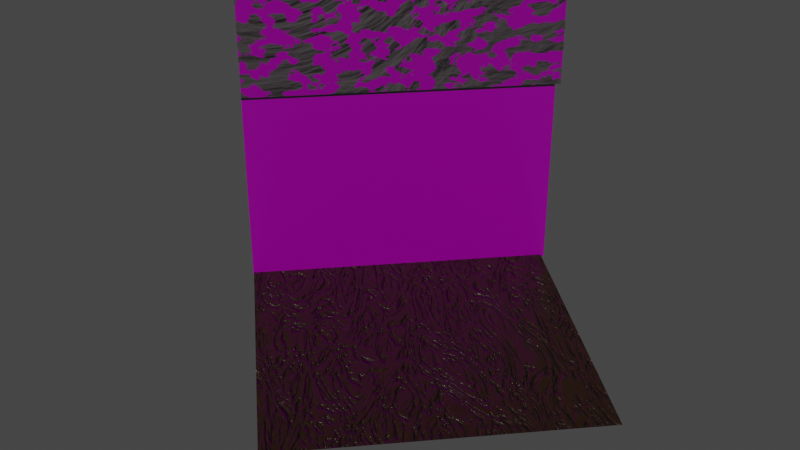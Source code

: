 # Source: iana_i_b_oto.blend  (saved by Blender 2.90.8; exported with 4.5.12 LTS)
import bpy
from mathutils import Matrix  # noqa: F401  (used for matrix-valued properties, if any)

bpy.ops.wm.read_factory_settings(use_empty=True)
scene = bpy.context.scene
scene.name = 'Scene'

# ---- collections
col_collection = bpy.data.collections.new('Collection'); scene.collection.children.link(col_collection)

# ---- images (referenced by path relative to the original .blend; pixels are not part of the script)
import os
ASSET_DIR = os.environ.get("B2B_ASSET_DIR", "")  # directory of the original .blend (textures are referenced by path, not embedded)
HERE = os.path.dirname(os.path.abspath(__file__))  # packed textures are extracted next to this script under _unpacked/

def load_image(name, relpath, width, height, colorspace="sRGB"):
    """Load a texture the original file referenced (path relative to the .blend, or extracted next to this script)."""
    p = next((c for c in (os.path.join(HERE, relpath), os.path.join(ASSET_DIR, relpath)) if relpath and os.path.exists(c)), "")
    if p:
        img = bpy.data.images.load(p, check_existing=True)
        img.name = name
    else:  # same state as the original file: an image datablock whose file is absent (Cycles renders it pink)
        img = bpy.data.images.new(name, width, height)
        img.source = "FILE"
        img.filepath = "//" + (relpath or name)
    img.colorspace_settings.name = colorspace
    return img
img_concrete_blocks_004_basecolor_jpg = load_image('Concrete_Blocks_004_basecolor.jpg', 'Concrete_Blocks_004_basecolor.jpg', 1024, 1024, 'sRGB')
img_concrete_blocks_004_normal_jpg = load_image('Concrete_Blocks_004_normal.jpg', 'Concrete_Blocks_004_normal.jpg', 1024, 1024, 'sRGB')
img_concrete_blocks_004_roughness_jpg = load_image('Concrete_Blocks_004_roughness.jpg', 'Concrete_Blocks_004_roughness.jpg', 1024, 1024, 'sRGB')
img_arroway_de_bricks_13_d100_jpg = load_image('arroway.de_bricks+13_d100.jpg', 'arroway.de_bricks+13_d100.jpg', 1024, 1024, 'sRGB')
img_arroway_de_bricks_13_b010_jpg = load_image('arroway.de_bricks+13_b010.jpg', 'arroway.de_bricks+13_b010.jpg', 1024, 1024, 'sRGB')
img_arroway_de_bricks_13_s025_g010_jpg = load_image('arroway.de_bricks+13_s025+g010.jpg', 'arroway.de_bricks+13_s025+g010.jpg', 1024, 1024, 'sRGB')

# ---- materials (node trees are filled in below, after node groups)
mat_b_oto = bpy.data.materials.new('Błoto')
mat_b_oto.use_transparent_shadow = False
mat_kamienie = bpy.data.materials.new('Kamienie')
mat_kamienie.alpha_threshold = 0.0
mat_kamienie.use_transparent_shadow = False
mat_kamienie.line_color = (0.0, 0.0, 0.0, 1.0)
mat_material = bpy.data.materials.new('Material')
mat_material.use_transparent_shadow = False

# ---- material node trees
mat_b_oto.use_nodes = True; mat_b_oto.node_tree.nodes.clear()
_N = mat_b_oto.node_tree.nodes; _L = mat_b_oto.node_tree.links
n0 = _N.new('ShaderNodeOutputMaterial'); n0.name = 'Material Output'; n0.location = (787, -270)
n1 = _N.new('ShaderNodeBsdfPrincipled'); n1.name = 'Principled BSDF'; n1.location = (85, 267)
n1.distribution = 'GGX'
n1.subsurface_method = 'BURLEY'
n1.inputs[0].default_value = (0.05415, 0.02324, 0.009267, 1.0)
n1.inputs[3].default_value = 1.45
n1.inputs[27].default_value = (0.0, 0.0, 0.0, 1.0)
n1.inputs[28].default_value = 1.0
n2 = _N.new('ShaderNodeMapping'); n2.name = 'Mapping'; n2.location = (-879, -87)
n2.width = 240
n2.inputs[1].default_value = (18.8, 21.1, 19.0)
n2.inputs[2].default_value = (0.07156, -0.03316, -0.08203)
n2.inputs[3].default_value = (5.9, 2.3, 3.5)
n3 = _N.new('ShaderNodeTexCoord'); n3.name = 'Texture Coordinate'; n3.location = (-1096, -139)
n4 = _N.new('ShaderNodeTexNoise'); n4.name = 'Noise Texture'; n4.location = (-605, -174)
n4.inputs[2].default_value = 1.4
n4.inputs[3].default_value = 6.9
n4.inputs[8].default_value = 7.1
n5 = _N.new('ShaderNodeValToRGB'); n5.name = 'ColorRamp'; n5.location = (-455, -112)
while len(n5.color_ramp.elements) > 1: n5.color_ramp.elements.remove(n5.color_ramp.elements[-1])
n5.color_ramp.elements[0].position = 0.1; n5.color_ramp.elements[0].color = (0.0, 0.0, 0.0, 1.0)
_e = n5.color_ramp.elements.new(0.5409); _e.color = (1.0, 1.0, 1.0, 1.0)
n6 = _N.new('ShaderNodeTexImage'); n6.name = 'Image Texture'; n6.location = (-724, 285)
n6.image = img_concrete_blocks_004_basecolor_jpg
n7 = _N.new('ShaderNodeInvert'); n7.name = 'Invert'; n7.location = (-135, -21)
n7.inputs[0].default_value = 0.9167
n8 = _N.new('ShaderNodeBump'); n8.name = 'Bump'; n8.location = (-144, -181)
n8.inputs[1].default_value = 1.0
n8.inputs[2].default_value = 1.0
_L.new(n3.outputs[2], n2.inputs[0])
_L.new(n2.outputs[0], n4.inputs[0])
_L.new(n4.outputs[0], n5.inputs[0])
_L.new(n1.outputs[0], n0.inputs[0])
_L.new(n5.outputs[0], n8.inputs[3])
_L.new(n8.outputs[0], n1.inputs[5])
_L.new(n5.outputs[0], n7.inputs[1])
_L.new(n7.outputs[0], n1.inputs[2])
n0.is_active_output = True
mat_kamienie.use_nodes = True; mat_kamienie.node_tree.nodes.clear()
_N = mat_kamienie.node_tree.nodes; _L = mat_kamienie.node_tree.links
n0 = _N.new('ShaderNodeOutputMaterial'); n0.name = 'Material Output'; n0.location = (300, 300)
n1 = _N.new('ShaderNodeTexImage'); n1.name = 'Image Texture.002'; n1.location = (-482, -222)
n1.image = img_concrete_blocks_004_normal_jpg
n2 = _N.new('ShaderNodeNormalMap'); n2.name = 'Normal Map'; n2.location = (-194, -222)
n3 = _N.new('ShaderNodeTexImage'); n3.name = 'Image Texture'; n3.location = (-488, 313)
n3.image = img_concrete_blocks_004_basecolor_jpg
n4 = _N.new('ShaderNodeTexImage'); n4.name = 'Image Texture.001'; n4.location = (-479, 48)
n4.image = img_concrete_blocks_004_roughness_jpg
n5 = _N.new('ShaderNodeBsdfPrincipled'); n5.name = 'Principled BSDF'; n5.location = (10, 300)
n5.distribution = 'GGX'
n5.subsurface_method = 'BURLEY'
n5.inputs[3].default_value = 1.45
n5.inputs[27].default_value = (0.0, 0.0, 0.0, 1.0)
n5.inputs[28].default_value = 1.0
_L.new(n5.outputs[0], n0.inputs[0])
_L.new(n1.outputs[0], n2.inputs[1])
_L.new(n2.outputs[0], n5.inputs[5])
_L.new(n3.outputs[0], n5.inputs[0])
_L.new(n4.outputs[0], n5.inputs[2])
n0.is_active_output = True
mat_material.use_nodes = True; mat_material.node_tree.nodes.clear()
_N = mat_material.node_tree.nodes; _L = mat_material.node_tree.links
n0 = _N.new('ShaderNodeTexImage'); n0.name = 'Image Texture'; n0.location = (-284, 270)
n0.image = img_arroway_de_bricks_13_d100_jpg
n1 = _N.new('ShaderNodeTexImage'); n1.name = 'Image Texture.001'; n1.location = (-307, -71)
n1.image = img_arroway_de_bricks_13_b010_jpg
n2 = _N.new('ShaderNodeNormalMap'); n2.name = 'Normal Map'; n2.location = (-64, -418)
n3 = _N.new('ShaderNodeTexImage'); n3.name = 'Image Texture.002'; n3.location = (-384, -383)
n3.image = img_arroway_de_bricks_13_s025_g010_jpg
n4 = _N.new('ShaderNodeMapping'); n4.name = 'Mapping'; n4.location = (-702, -78)
n4.width = 240
n4.inputs[2].default_value = (0.0, 0.0, -1.571)
n5 = _N.new('ShaderNodeTexCoord'); n5.name = 'Texture Coordinate'; n5.location = (-897, -113)
n6 = _N.new('ShaderNodeOutputMaterial'); n6.name = 'Material Output'; n6.location = (560, 507)
n7 = _N.new('ShaderNodeMapping'); n7.name = 'Mapping.001'; n7.location = (-1136, 1106)
n7.width = 240
n7.inputs[1].default_value = (-2.9, 5.3, 2.4)
n7.inputs[2].default_value = (0.0, 0.0, -1.571)
n7.inputs[3].default_value = (-1.3, 1.8, -0.4)
n8 = _N.new('ShaderNodeTexNoise'); n8.name = 'Noise Texture'; n8.location = (-770, 1102)
n8.inputs[2].default_value = 3.1
n8.inputs[3].default_value = 4.7
n8.inputs[8].default_value = 10.6
n9 = _N.new('ShaderNodeBump'); n9.name = 'Bump'; n9.location = (-252, 986)
n9.inputs[0].default_value = 0.7
n9.inputs[1].default_value = 1.0
n9.inputs[2].default_value = 1.0
n10 = _N.new('ShaderNodeValToRGB'); n10.name = 'ColorRamp.001'; n10.location = (-575, 1349)
while len(n10.color_ramp.elements) > 1: n10.color_ramp.elements.remove(n10.color_ramp.elements[-1])
n10.color_ramp.elements[0].position = 0.3682; n10.color_ramp.elements[0].color = (1.0, 1.0, 1.0, 1.0)
_e = n10.color_ramp.elements.new(0.4682); _e.color = (0.0, 0.0, 0.0, 1.0)
n11 = _N.new('ShaderNodeBsdfPrincipled'); n11.name = 'Principled BSDF.001'; n11.location = (-8, 1362)
n11.distribution = 'GGX'
n11.subsurface_method = 'BURLEY'
n11.inputs[0].default_value = (0.1644, 0.1429, 0.1522, 1.0)
n11.inputs[3].default_value = 1.45
n11.inputs[27].default_value = (0.0, 0.0, 0.0, 1.0)
n11.inputs[28].default_value = 1.0
n12 = _N.new('ShaderNodeBsdfPrincipled'); n12.name = 'Principled BSDF'; n12.location = (10, 300)
n12.distribution = 'GGX'
n12.subsurface_method = 'BURLEY'
n12.inputs[3].default_value = 1.45
n12.inputs[27].default_value = (0.0, 0.0, 0.0, 1.0)
n12.inputs[28].default_value = 1.0
n13 = _N.new('ShaderNodeEmission'); n13.name = 'Emission Viewer'; n13.location = (558, 636)
n13.label = 'Viewer'
n13.hide = True
n14 = _N.new('ShaderNodeMixShader'); n14.name = 'Mix Shader'; n14.location = (340, 597)
n15 = _N.new('ShaderNodeValToRGB'); n15.name = 'ColorRamp'; n15.location = (-620, 1076)
while len(n15.color_ramp.elements) > 1: n15.color_ramp.elements.remove(n15.color_ramp.elements[-1])
n15.color_ramp.elements[0].position = 0.0; n15.color_ramp.elements[0].color = (0.0, 0.0, 0.0, 1.0)
_e = n15.color_ramp.elements.new(0.7409); _e.color = (1.0, 1.0, 1.0, 1.0)
n16 = _N.new('ShaderNodeValToRGB'); n16.name = 'ColorRamp.002'; n16.location = (-189, 659)
while len(n16.color_ramp.elements) > 1: n16.color_ramp.elements.remove(n16.color_ramp.elements[-1])
n16.color_ramp.elements[0].position = 0.4864; n16.color_ramp.elements[0].color = (1.0, 1.0, 1.0, 1.0)
_e = n16.color_ramp.elements.new(0.5091); _e.color = (0.0, 0.0, 0.0, 1.0)
n17 = _N.new('ShaderNodeTexNoise'); n17.name = 'Noise Texture.001'; n17.location = (-627, 663)
n17.inputs[2].default_value = 13.4
n17.inputs[3].default_value = 4.5
_L.new(n0.outputs[0], n12.inputs[0])
_L.new(n4.outputs[0], n0.inputs[0])
_L.new(n5.outputs[2], n4.inputs[0])
_L.new(n1.outputs[0], n12.inputs[2])
_L.new(n4.outputs[0], n1.inputs[0])
_L.new(n4.outputs[0], n3.inputs[0])
_L.new(n3.outputs[0], n2.inputs[1])
_L.new(n2.outputs[0], n12.inputs[5])
_L.new(n7.outputs[0], n8.inputs[0])
_L.new(n5.outputs[2], n7.inputs[0])
_L.new(n8.outputs[0], n15.inputs[0])
_L.new(n15.outputs[0], n9.inputs[3])
_L.new(n9.outputs[0], n11.inputs[5])
_L.new(n11.outputs[0], n14.inputs[1])
_L.new(n8.outputs[1], n10.inputs[0])
_L.new(n10.outputs[0], n11.inputs[2])
_L.new(n12.outputs[0], n14.inputs[2])
_L.new(n17.outputs[0], n16.inputs[0])
_L.new(n16.outputs[0], n14.inputs[0])
_L.new(n14.outputs[0], n6.inputs[0])
n6.is_active_output = True

# ---- world
world_world = bpy.data.worlds.new('World'); scene.world = world_world
world_world.use_nodes = True; world_world.node_tree.nodes.clear()
_N = world_world.node_tree.nodes; _L = world_world.node_tree.links
n0 = _N.new('ShaderNodeOutputWorld'); n0.name = 'World Output'; n0.location = (300, 300)
n1 = _N.new('ShaderNodeBackground'); n1.name = 'Background'; n1.location = (10, 300)
n1.inputs[0].default_value = (0.05088, 0.05088, 0.05088, 1.0)
_L.new(n1.outputs[0], n0.inputs[0])
n0.is_active_output = True
world_world.color = (0.05088, 0.05088, 0.05088)
world_world.use_sun_shadow = False
world_world.sun_shadow_jitter_overblur = 0.0

# ---- cameras
cam_camera_001 = bpy.data.cameras.new('Camera.001')

# ---- lights
light_sun = bpy.data.lights.new('Sun', 'SUN')
light_sun.transmission_factor = 0.0
light_sun.energy = 1.0
light_sun.shadow_soft_size = 0.125

# ---- meshes
me_plane_001 = bpy.data.meshes.new('Plane.001')
me_plane_001.from_pydata([(-1.0, -1.0, 0.0), (1.0, -1.0, 0.0), (-1.0, 1.0, 0.0), (1.0, 1.0, 0.0)], [], [(0, 1, 3, 2)])
_uv = me_plane_001.uv_layers.new(name='UVMap')
_uv.uv.foreach_set('vector', [0.0, 0.0, 1.0, 0.0, 1.0, 1.0, 0.0, 1.0])
me_plane_001.materials.append(mat_b_oto)
me_plane_001.use_remesh_fix_poles = True
me_plane_001.use_remesh_preserve_attributes = False
me_plane_001.use_mirror_vertex_groups = False
me_plane_001.update()
me_cube_002 = bpy.data.meshes.new('Cube.002')
me_cube_002.from_pydata([(-1.0, -1.0, -1.0), (-1.0, -1.0, 1.0), (-1.0, 1.0, -1.0), (-1.0, 1.0, 1.0), (1.0, -1.0, -1.0), (1.0, -1.0, 1.0), (1.0, 1.0, -1.0), (1.0, 1.0, 1.0)], [], [(0, 1, 3, 2), (2, 3, 7, 6), (6, 7, 5, 4), (4, 5, 1, 0), (2, 6, 4, 0), (7, 3, 1, 5)])
_uv = me_cube_002.uv_layers.new(name='UVMap')
_uv.uv.foreach_set('vector', [0.375, 0.0, 0.625, 0.0, 0.625, 0.25, 0.375, 0.25, 0.375, 0.25, 0.625, 0.25, 0.625, 0.5, 0.375, 0.5, 0.375, 0.5, 0.625, 0.5, 0.625, 0.75, 0.375, 0.75, 0.375, 0.75, 0.625, 0.75, 0.625, 1.0, 0.375, 1.0, 0.125, 0.5, 0.375, 0.5, 0.375, 0.75, 0.125, 0.75, 0.625, 0.5, 0.875, 0.5, 0.875, 0.75, 0.625, 0.75])
me_cube_002.materials.append(mat_kamienie)
me_cube_002.use_remesh_fix_poles = True
me_cube_002.use_remesh_preserve_attributes = False
me_cube_002.use_mirror_vertex_groups = False
me_cube_002.update()
me_cube_003 = bpy.data.meshes.new('Cube.003')
me_cube_003.from_pydata([(-1.0, -1.0, -1.0), (-1.0, -1.0, 1.0), (-1.0, 1.0, -1.0), (-1.0, 1.0, 1.0), (1.0, -1.0, -1.0), (1.0, -1.0, 1.0), (1.0, 1.0, -1.0), (1.0, 1.0, 1.0)], [], [(0, 1, 3, 2), (2, 3, 7, 6), (6, 7, 5, 4), (4, 5, 1, 0), (2, 6, 4, 0), (7, 3, 1, 5)])
_uv = me_cube_003.uv_layers.new(name='UVMap')
_uv.uv.foreach_set('vector', [0.375, 0.0, 0.625, 0.0, 0.625, 0.25, 0.375, 0.25, 0.375, 0.25, 0.625, 0.25, 0.625, 0.5, 0.375, 0.5, 0.375, 0.5, 0.625, 0.5, 0.625, 0.75, 0.375, 0.75, 0.375, 0.75, 0.625, 0.75, 0.625, 1.0, 0.375, 1.0, 0.125, 0.5, 0.375, 0.5, 0.375, 0.75, 0.125, 0.75, 0.625, 0.5, 0.875, 0.5, 0.875, 0.75, 0.625, 0.75])
me_cube_003.materials.append(mat_material)
me_cube_003.use_remesh_fix_poles = True
me_cube_003.use_remesh_preserve_attributes = False
me_cube_003.use_mirror_vertex_groups = False
me_cube_003.update()

# ---- objects
ob_plane = bpy.data.objects.new('Plane', me_plane_001)
ob_cube = bpy.data.objects.new('Cube', me_cube_002)
ob_cube_001 = bpy.data.objects.new('Cube.001', me_cube_003)
ob_sun = bpy.data.objects.new('Sun', light_sun)
ob_camera = bpy.data.objects.new('Camera', cam_camera_001)

# ---- transforms, parenting, visibility, modifiers, constraints
ob_plane.location = (-1.456, -17.01, -9.537e-07)
ob_plane.scale = (17.34, 17.34, 17.34)
ob_plane.lineart.crease_threshold = 0.0
ob_cube.location = (-1.282, 0.0, 10.78)
ob_cube.scale = (-17.58, 1.031, -11.02)
ob_cube.lineart.crease_threshold = 0.0
ob_cube_001.location = (-0.9837, -0.1682, 33.03)
ob_cube_001.scale = (17.85, 1.0, -10.93)
ob_cube_001.lineart.crease_threshold = 0.0
ob_sun.location = (1.583, -60.1, 41.84)
ob_sun.rotation_euler = (0.7409, -0.5893, -0.3741)
ob_sun.lineart.crease_threshold = 0.0
ob_camera.location = (-15.88, -115.9, 66.79)
ob_camera.rotation_euler = (1.082, 1.133e-07, -0.1257)
ob_camera.scale = (678.8, 678.8, 678.8)
ob_camera.lineart.crease_threshold = 0.0

# ---- collection membership
col_collection.objects.link(ob_plane)
col_collection.objects.link(ob_cube)
col_collection.objects.link(ob_cube_001)
col_collection.objects.link(ob_sun)
col_collection.objects.link(ob_camera)

# ---- scene / render settings (as saved in the file)
scene.camera = ob_camera
scene.frame_start = 1; scene.frame_end = 250; scene.frame_set(1)
scene.render.engine = 'BLENDER_EEVEE_NEXT'
scene.cycles.use_denoising = False
scene.cycles.samples = 128
scene.cycles.sampling_pattern = 'TABULATED_SOBOL'
scene.cycles.use_adaptive_sampling = False
scene.cycles.use_light_tree = False
scene.view_settings.view_transform = 'Filmic'
bpy.context.view_layer.update()
